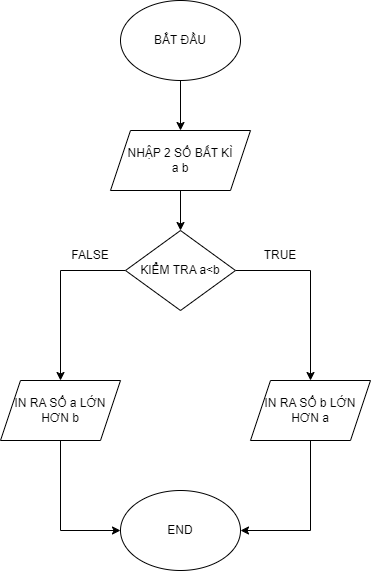

The diagram above was exported from draw.io. Its source (the exported page's mxGraphModel, read from the mxfile embedded in the PNG):
<mxGraphModel dx="880" dy="532" grid="1" gridSize="10" guides="1" tooltips="1" connect="1" arrows="1" fold="1" page="1" pageScale="1" pageWidth="850" pageHeight="1100" math="0" shadow="0">
  <root>
    <mxCell id="0" />
    <mxCell id="1" parent="0" />
    <mxCell id="OfpqRxnwhQt5U5futJ15-3" style="edgeStyle=orthogonalEdgeStyle;rounded=0;orthogonalLoop=1;jettySize=auto;html=1;exitX=0.5;exitY=1;exitDx=0;exitDy=0;entryX=0.5;entryY=0;entryDx=0;entryDy=0;" parent="1" source="OfpqRxnwhQt5U5futJ15-1" target="OfpqRxnwhQt5U5futJ15-2" edge="1">
      <mxGeometry relative="1" as="geometry" />
    </mxCell>
    <mxCell id="OfpqRxnwhQt5U5futJ15-1" value="BẮT ĐẦU" style="ellipse;whiteSpace=wrap;html=1;" parent="1" vertex="1">
      <mxGeometry x="280" y="120" width="120" height="80" as="geometry" />
    </mxCell>
    <mxCell id="OfpqRxnwhQt5U5futJ15-6" style="edgeStyle=orthogonalEdgeStyle;rounded=0;orthogonalLoop=1;jettySize=auto;html=1;entryX=0.5;entryY=0;entryDx=0;entryDy=0;" parent="1" source="OfpqRxnwhQt5U5futJ15-2" target="OfpqRxnwhQt5U5futJ15-5" edge="1">
      <mxGeometry relative="1" as="geometry" />
    </mxCell>
    <mxCell id="OfpqRxnwhQt5U5futJ15-2" value="NHẬP 2 SỐ BẤT KÌ&lt;div&gt;a b&lt;/div&gt;" style="shape=parallelogram;perimeter=parallelogramPerimeter;whiteSpace=wrap;html=1;fixedSize=1;" parent="1" vertex="1">
      <mxGeometry x="270" y="250" width="140" height="60" as="geometry" />
    </mxCell>
    <mxCell id="OfpqRxnwhQt5U5futJ15-9" style="edgeStyle=orthogonalEdgeStyle;rounded=0;orthogonalLoop=1;jettySize=auto;html=1;exitX=0;exitY=0.5;exitDx=0;exitDy=0;entryX=0.5;entryY=0;entryDx=0;entryDy=0;" parent="1" source="OfpqRxnwhQt5U5futJ15-5" target="OfpqRxnwhQt5U5futJ15-8" edge="1">
      <mxGeometry relative="1" as="geometry" />
    </mxCell>
    <mxCell id="OfpqRxnwhQt5U5futJ15-10" style="edgeStyle=orthogonalEdgeStyle;rounded=0;orthogonalLoop=1;jettySize=auto;html=1;exitX=1;exitY=0.5;exitDx=0;exitDy=0;entryX=0.5;entryY=0;entryDx=0;entryDy=0;" parent="1" source="OfpqRxnwhQt5U5futJ15-5" target="OfpqRxnwhQt5U5futJ15-7" edge="1">
      <mxGeometry relative="1" as="geometry" />
    </mxCell>
    <mxCell id="OfpqRxnwhQt5U5futJ15-5" value="KIỂM TRA a&amp;lt;b" style="rhombus;whiteSpace=wrap;html=1;" parent="1" vertex="1">
      <mxGeometry x="285" y="350" width="110" height="80" as="geometry" />
    </mxCell>
    <mxCell id="OfpqRxnwhQt5U5futJ15-15" style="edgeStyle=orthogonalEdgeStyle;rounded=0;orthogonalLoop=1;jettySize=auto;html=1;exitX=0.5;exitY=1;exitDx=0;exitDy=0;entryX=1;entryY=0.5;entryDx=0;entryDy=0;" parent="1" source="OfpqRxnwhQt5U5futJ15-7" target="OfpqRxnwhQt5U5futJ15-13" edge="1">
      <mxGeometry relative="1" as="geometry" />
    </mxCell>
    <mxCell id="OfpqRxnwhQt5U5futJ15-7" value="IN RA SỐ b LỚN&lt;div&gt;HƠN a&lt;/div&gt;" style="shape=parallelogram;perimeter=parallelogramPerimeter;whiteSpace=wrap;html=1;fixedSize=1;" parent="1" vertex="1">
      <mxGeometry x="410" y="500" width="120" height="60" as="geometry" />
    </mxCell>
    <mxCell id="OfpqRxnwhQt5U5futJ15-14" style="edgeStyle=orthogonalEdgeStyle;rounded=0;orthogonalLoop=1;jettySize=auto;html=1;exitX=0.5;exitY=1;exitDx=0;exitDy=0;entryX=0;entryY=0.5;entryDx=0;entryDy=0;" parent="1" source="OfpqRxnwhQt5U5futJ15-8" target="OfpqRxnwhQt5U5futJ15-13" edge="1">
      <mxGeometry relative="1" as="geometry" />
    </mxCell>
    <mxCell id="OfpqRxnwhQt5U5futJ15-8" value="IN RA SỐ a LỚN&lt;div&gt;HƠN b&lt;/div&gt;" style="shape=parallelogram;perimeter=parallelogramPerimeter;whiteSpace=wrap;html=1;fixedSize=1;" parent="1" vertex="1">
      <mxGeometry x="160" y="500" width="120" height="60" as="geometry" />
    </mxCell>
    <mxCell id="OfpqRxnwhQt5U5futJ15-11" value="TRUE" style="text;html=1;align=center;verticalAlign=middle;whiteSpace=wrap;rounded=0;" parent="1" vertex="1">
      <mxGeometry x="410" y="360" width="60" height="30" as="geometry" />
    </mxCell>
    <mxCell id="OfpqRxnwhQt5U5futJ15-12" value="FALSE" style="text;html=1;align=center;verticalAlign=middle;whiteSpace=wrap;rounded=0;" parent="1" vertex="1">
      <mxGeometry x="220" y="360" width="60" height="30" as="geometry" />
    </mxCell>
    <mxCell id="OfpqRxnwhQt5U5futJ15-13" value="END" style="ellipse;whiteSpace=wrap;html=1;" parent="1" vertex="1">
      <mxGeometry x="280" y="610" width="120" height="80" as="geometry" />
    </mxCell>
  </root>
</mxGraphModel>